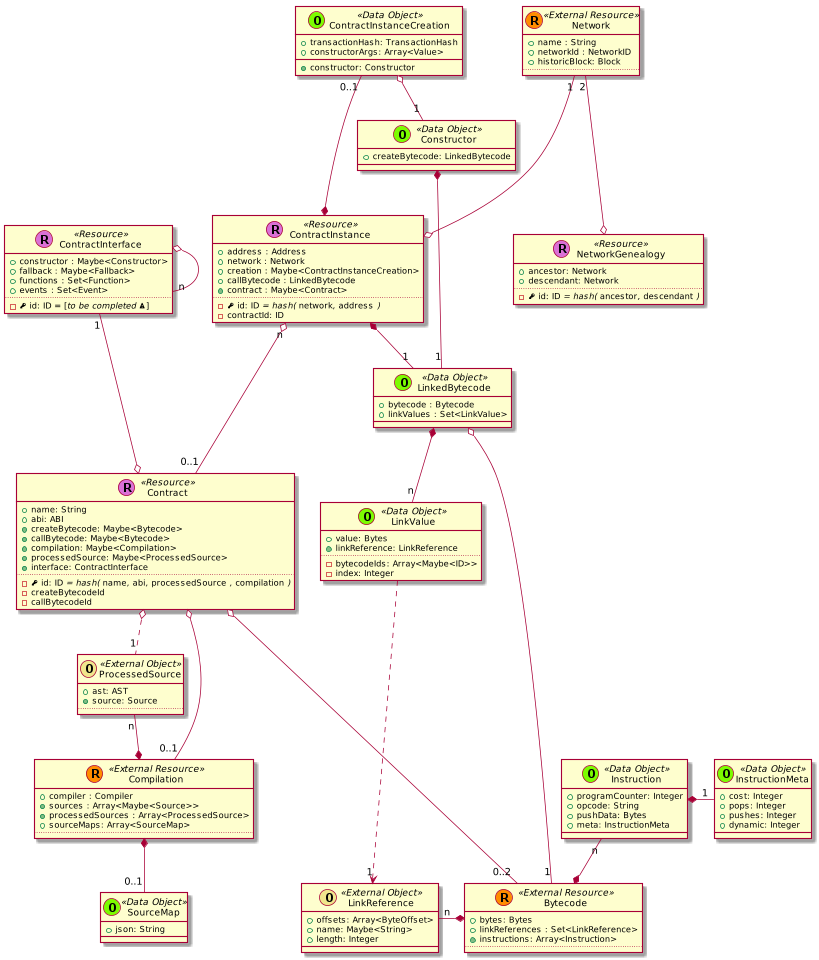

The diagram above was rendered by PlantUML. Its source (embedded in the PNG):
@startuml
scale 0.75






skinparam defaultMonospacedFontName Andale Mono





    class Contract << (R,orchid) Resource >> {
      + name: String
      + abi: ABI
      + {method} createBytecode: Maybe<Bytecode>
      + {method} callBytecode: Maybe<Bytecode>
      + {method} compilation: Maybe<Compilation>
      + {method} processedSource: Maybe<ProcessedSource>
      + {method} interface: ContractInterface
      ..
      - {field} <&key> id: ID //= hash(// ""name""//,// ""abi""//,// ""processedSource"" //,// ""compilation"" //)//
      - createBytecodeId
      - callBytecodeId
    }


  class ContractInstance << (R,orchid) Resource >> {
    + address : Address
    + network : Network
    + creation : Maybe<ContractInstanceCreation>
    + callBytecode : LinkedBytecode
    + {method} contract : Maybe<Contract>
    ..
    - {field} <&key> id: ID //= hash(// ""network""//,// ""address"" //)//
    - contractId: ID
  }

  ContractInstanceCreation "0..1" ---* ContractInstance

  class ContractInterface << (R,orchid) Resource >> {
    + constructor : Maybe<Constructor>
    + fallback : Maybe<Fallback>
    + functions : Set<Function>
    + events : Set<Event>
    ..
    - {field} <&key> id: ID = [//to be completed <&warning>//]
  }

  ContractInterface o-- "n" ContractInterface



  class Constructor << (O,lawngreen) Data Object >> {
    + createBytecode: LinkedBytecode
  }



    class Bytecode << (R,darkorange) External Resource >> {
      + bytes: Bytes
      + linkReferences : Set<LinkReference>
      + {method} instructions: Array<Instruction>
      ..
    }

    class Instruction << (O,lawngreen) Data Object >> {
      + programCounter: Integer
      + opcode: String
      + pushData: Bytes
      + meta: InstructionMeta
    }

    class InstructionMeta << (O,lawngreen) Data Object >> {
      + cost: Integer
      + pops: Integer
      + pushes: Integer
      + dynamic: Integer
    }

    Instruction *-right- "1" InstructionMeta
    Instruction "n" --* Bytecode





    class Compilation << (R,darkorange) External Resource >> {
      + compiler : Compiler
      + {method} sources : Array<Maybe<Source>>
      + {method} processedSources : Array<ProcessedSource>
      + sourceMaps: Array<SourceMap>
      ..
    }

  ProcessedSource "n" --* Compilation

    class Network << (R,darkorange) External Resource >> {
      + name : String
      + networkId : NetworkID
      + historicBlock: Block
      ..
    }



    class NetworkGenealogy << (R,orchid) Resource >> {
      + ancestor: Network
      + descendant: Network
      ..
      - {field} <&key> id: ID //= hash(// ""ancestor""//,// ""descendant"" //)//
    }

    Network  "2" ---o  NetworkGenealogy




    class LinkedBytecode << (O,lawngreen) Data Object >> {
      + bytecode : Bytecode
      + linkValues : Set<LinkValue>
    }


    class ContractInstanceCreation << (O,lawngreen) Data Object >> {
      + transactionHash: TransactionHash
      + constructorArgs: Array<Value>
      + {method} constructor: Constructor
    }

    class LinkValue << (O,lawngreen) Data Object >> {
      + value: Bytes
      + {method} linkReference: LinkReference
      ..
      - bytecodeIds: Array<Maybe<ID>>
      - index: Integer
    }

    class LinkReference << (O,khaki) External Object >> {
      + offsets: Array<ByteOffset>
      + name: Maybe<String>
      + length: Integer
    }

    class SourceMap << (O,lawngreen) Data Object >> {
      + json: String
    }


    class ProcessedSource << (O,khaki) External Object >> {
      + ast: AST
      + {method} source: Source
      ..
    }









  ContractInstance "n" o--- "0..1" Contract

  Contract o-- "0..2" Bytecode

  ContractInterface "1" ---o Contract

  Contract o-- "0..1" Compilation
  Contract o.. "1" ProcessedSource

  LinkedBytecode o---- "1" Bytecode

  LinkedBytecode *-- "n" LinkValue

  LinkReference "n" -* Bytecode

  LinkValue ....> "1" LinkReference



  Network "1" ---o ContractInstance

  ContractInstanceCreation o-- "1" Constructor

  ContractInstance *-- "1" LinkedBytecode

  Constructor *-- "1" LinkedBytecode




  Compilation *-- "0..1" SourceMap






@enduml